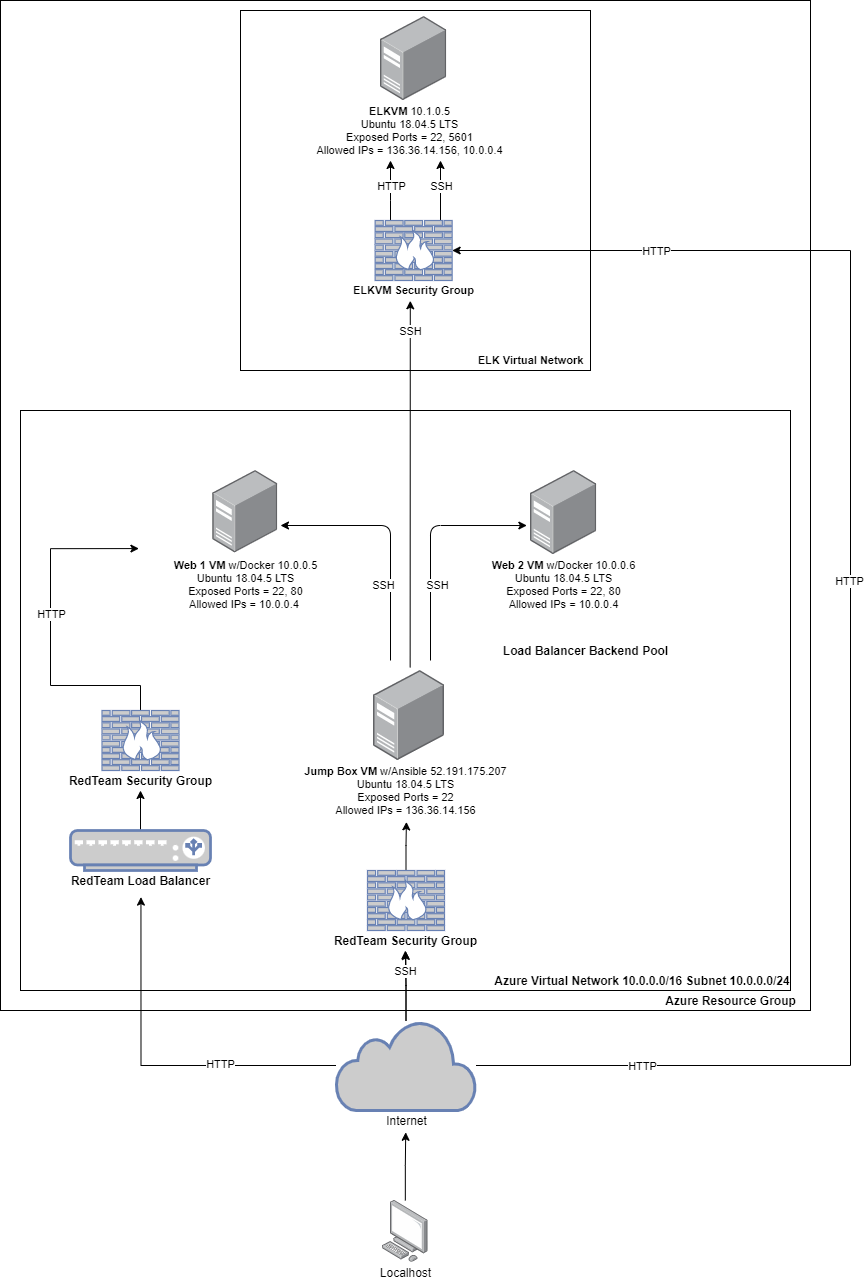

The diagram above was exported from draw.io. Its source (the exported page's mxGraphModel, read from the mxfile embedded in the PNG):
<mxGraphModel dx="1730" dy="2248" grid="1" gridSize="10" guides="1" tooltips="1" connect="1" arrows="1" fold="1" page="1" pageScale="1" pageWidth="850" pageHeight="1100" math="0" shadow="0">
  <root>
    <mxCell id="0" />
    <mxCell id="1" parent="0" />
    <mxCell id="BYGB4uNdzHLyDUrsOOVb-59" style="edgeStyle=orthogonalEdgeStyle;rounded=0;orthogonalLoop=1;jettySize=auto;html=1;entryX=0.495;entryY=1.09;entryDx=0;entryDy=0;entryPerimeter=0;fontSize=11;" edge="1" parent="1" source="BYGB4uNdzHLyDUrsOOVb-2" target="BYGB4uNdzHLyDUrsOOVb-48">
      <mxGeometry relative="1" as="geometry" />
    </mxCell>
    <mxCell id="BYGB4uNdzHLyDUrsOOVb-2" value="" style="points=[];aspect=fixed;html=1;align=center;shadow=0;dashed=0;image;image=img/lib/allied_telesis/computer_and_terminals/Personal_Computer.svg;" vertex="1" parent="1">
      <mxGeometry x="402.00000000000006" y="1100" width="45.6" height="61.800000000000004" as="geometry" />
    </mxCell>
    <mxCell id="BYGB4uNdzHLyDUrsOOVb-57" style="edgeStyle=orthogonalEdgeStyle;rounded=0;orthogonalLoop=1;jettySize=auto;html=1;entryX=0.503;entryY=1.05;entryDx=0;entryDy=0;entryPerimeter=0;fontSize=11;" edge="1" parent="1" source="BYGB4uNdzHLyDUrsOOVb-5" target="BYGB4uNdzHLyDUrsOOVb-15">
      <mxGeometry relative="1" as="geometry" />
    </mxCell>
    <mxCell id="BYGB4uNdzHLyDUrsOOVb-60" style="edgeStyle=orthogonalEdgeStyle;rounded=0;orthogonalLoop=1;jettySize=auto;html=1;entryX=0.503;entryY=1.33;entryDx=0;entryDy=0;entryPerimeter=0;fontSize=11;" edge="1" parent="1" source="BYGB4uNdzHLyDUrsOOVb-5" target="BYGB4uNdzHLyDUrsOOVb-52">
      <mxGeometry relative="1" as="geometry" />
    </mxCell>
    <mxCell id="BYGB4uNdzHLyDUrsOOVb-70" value="HTTP" style="edgeLabel;html=1;align=center;verticalAlign=middle;resizable=0;points=[];fontSize=11;" vertex="1" connectable="0" parent="BYGB4uNdzHLyDUrsOOVb-60">
      <mxGeometry x="-0.361" y="-2" relative="1" as="geometry">
        <mxPoint as="offset" />
      </mxGeometry>
    </mxCell>
    <mxCell id="BYGB4uNdzHLyDUrsOOVb-72" value="" style="edgeStyle=orthogonalEdgeStyle;rounded=0;orthogonalLoop=1;jettySize=auto;html=1;fontSize=11;" edge="1" parent="1" source="BYGB4uNdzHLyDUrsOOVb-5" target="BYGB4uNdzHLyDUrsOOVb-15">
      <mxGeometry relative="1" as="geometry" />
    </mxCell>
    <mxCell id="BYGB4uNdzHLyDUrsOOVb-74" value="SSH" style="edgeLabel;html=1;align=center;verticalAlign=middle;resizable=0;points=[];fontSize=11;" vertex="1" connectable="0" parent="BYGB4uNdzHLyDUrsOOVb-72">
      <mxGeometry x="-0.8541" y="1" relative="1" as="geometry">
        <mxPoint y="-45" as="offset" />
      </mxGeometry>
    </mxCell>
    <mxCell id="BYGB4uNdzHLyDUrsOOVb-94" style="edgeStyle=orthogonalEdgeStyle;rounded=0;orthogonalLoop=1;jettySize=auto;html=1;entryX=1;entryY=0.5;entryDx=0;entryDy=0;entryPerimeter=0;fontSize=11;" edge="1" parent="1" source="BYGB4uNdzHLyDUrsOOVb-5" target="BYGB4uNdzHLyDUrsOOVb-63">
      <mxGeometry relative="1" as="geometry">
        <mxPoint x="490.1200000000001" y="219.9000000000001" as="targetPoint" />
        <Array as="points">
          <mxPoint x="870" y="965" />
          <mxPoint x="870" y="150" />
        </Array>
      </mxGeometry>
    </mxCell>
    <mxCell id="BYGB4uNdzHLyDUrsOOVb-104" value="HTTP" style="edgeLabel;html=1;align=center;verticalAlign=middle;resizable=0;points=[];fontSize=11;" vertex="1" connectable="0" parent="BYGB4uNdzHLyDUrsOOVb-94">
      <mxGeometry x="0.5117" relative="1" as="geometry">
        <mxPoint x="-184" as="offset" />
      </mxGeometry>
    </mxCell>
    <mxCell id="BYGB4uNdzHLyDUrsOOVb-105" value="HTTP" style="edgeLabel;html=1;align=center;verticalAlign=middle;resizable=0;points=[];fontSize=11;" vertex="1" connectable="0" parent="BYGB4uNdzHLyDUrsOOVb-94">
      <mxGeometry x="-0.7901" relative="1" as="geometry">
        <mxPoint x="-1" as="offset" />
      </mxGeometry>
    </mxCell>
    <mxCell id="BYGB4uNdzHLyDUrsOOVb-106" value="HTTP" style="edgeLabel;html=1;align=center;verticalAlign=middle;resizable=0;points=[];fontSize=11;" vertex="1" connectable="0" parent="BYGB4uNdzHLyDUrsOOVb-94">
      <mxGeometry x="0.082" y="2" relative="1" as="geometry">
        <mxPoint y="-1" as="offset" />
      </mxGeometry>
    </mxCell>
    <mxCell id="BYGB4uNdzHLyDUrsOOVb-5" value="" style="html=1;outlineConnect=0;fillColor=#CCCCCC;strokeColor=#6881B3;gradientColor=none;gradientDirection=north;strokeWidth=2;shape=mxgraph.networks.cloud;fontColor=#ffffff;" vertex="1" parent="1">
      <mxGeometry x="355.5" y="920" width="140" height="90" as="geometry" />
    </mxCell>
    <mxCell id="BYGB4uNdzHLyDUrsOOVb-7" value="" style="rounded=0;whiteSpace=wrap;html=1;fillColor=none;" vertex="1" parent="1">
      <mxGeometry x="20" y="-100" width="810" height="1010" as="geometry" />
    </mxCell>
    <mxCell id="BYGB4uNdzHLyDUrsOOVb-8" value="Azure Resource Group" style="text;html=1;align=center;verticalAlign=middle;resizable=0;points=[];autosize=1;strokeColor=none;fillColor=none;fontStyle=1" vertex="1" parent="1">
      <mxGeometry x="675" y="890" width="150" height="20" as="geometry" />
    </mxCell>
    <mxCell id="BYGB4uNdzHLyDUrsOOVb-9" value="" style="rounded=0;whiteSpace=wrap;html=1;fillColor=none;" vertex="1" parent="1">
      <mxGeometry x="40" y="310" width="770" height="580" as="geometry" />
    </mxCell>
    <mxCell id="BYGB4uNdzHLyDUrsOOVb-10" value="&amp;nbsp;Azure Virtual Network 10.0.0.0/16 Subnet 10.0.0.0/24" style="text;html=1;align=center;verticalAlign=middle;resizable=0;points=[];autosize=1;strokeColor=none;fillColor=none;fontStyle=1" vertex="1" parent="1">
      <mxGeometry x="505" y="870" width="310" height="20" as="geometry" />
    </mxCell>
    <mxCell id="BYGB4uNdzHLyDUrsOOVb-58" style="edgeStyle=orthogonalEdgeStyle;rounded=0;orthogonalLoop=1;jettySize=auto;html=1;entryX=0.505;entryY=1.023;entryDx=0;entryDy=0;entryPerimeter=0;fontSize=11;" edge="1" parent="1" source="BYGB4uNdzHLyDUrsOOVb-14" target="BYGB4uNdzHLyDUrsOOVb-18">
      <mxGeometry relative="1" as="geometry" />
    </mxCell>
    <mxCell id="BYGB4uNdzHLyDUrsOOVb-14" value="" style="fontColor=#0066CC;verticalAlign=top;verticalLabelPosition=bottom;labelPosition=center;align=center;html=1;outlineConnect=0;fillColor=#CCCCCC;strokeColor=#6881B3;gradientColor=none;gradientDirection=north;strokeWidth=2;shape=mxgraph.networks.firewall;" vertex="1" parent="1">
      <mxGeometry x="387" y="770" width="77" height="60" as="geometry" />
    </mxCell>
    <mxCell id="BYGB4uNdzHLyDUrsOOVb-15" value="RedTeam Security Group" style="text;html=1;align=center;verticalAlign=middle;resizable=0;points=[];autosize=1;strokeColor=none;fillColor=none;fontStyle=1" vertex="1" parent="1">
      <mxGeometry x="344.8" y="830" width="160" height="20" as="geometry" />
    </mxCell>
    <mxCell id="BYGB4uNdzHLyDUrsOOVb-17" value="" style="points=[];aspect=fixed;html=1;align=center;shadow=0;dashed=0;image;image=img/lib/allied_telesis/computer_and_terminals/Server_Desktop.svg;fillColor=none;" vertex="1" parent="1">
      <mxGeometry x="393" y="570" width="71" height="90" as="geometry" />
    </mxCell>
    <mxCell id="BYGB4uNdzHLyDUrsOOVb-18" value="&lt;b&gt;Jump Box VM&lt;/b&gt; w/Ansible 52.191.175.207&lt;br style=&quot;font-size: 11px&quot;&gt;Ubuntu 18.04.5 LTS&lt;br style=&quot;font-size: 11px&quot;&gt;Exposed Ports = 22&lt;br style=&quot;font-size: 11px&quot;&gt;Allowed IPs =&amp;nbsp;136.36.14.156" style="text;html=1;align=center;verticalAlign=middle;resizable=0;points=[];autosize=1;strokeColor=none;fillColor=none;fontSize=11;" vertex="1" parent="1">
      <mxGeometry x="314.8" y="660" width="220" height="60" as="geometry" />
    </mxCell>
    <mxCell id="BYGB4uNdzHLyDUrsOOVb-23" value="&lt;b&gt;Web 1 VM&lt;/b&gt; w/Docker 10.0.0.5&lt;br style=&quot;font-size: 11px&quot;&gt;Ubuntu 18.04.5 LTS&lt;br style=&quot;font-size: 11px&quot;&gt;Exposed Ports = 22, 80&lt;br style=&quot;font-size: 11px&quot;&gt;Allowed IPs = 10.0.0.4&amp;nbsp;" style="text;html=1;align=center;verticalAlign=middle;resizable=0;points=[];autosize=1;strokeColor=none;fillColor=none;fontSize=11;" vertex="1" parent="1">
      <mxGeometry x="184.8" y="454" width="160" height="60" as="geometry" />
    </mxCell>
    <mxCell id="BYGB4uNdzHLyDUrsOOVb-24" value="&lt;b&gt;Web 2 VM&lt;/b&gt; w/Docker 10.0.0.6&lt;br style=&quot;font-size: 11px&quot;&gt;Ubuntu 18.04.5 LTS&lt;br style=&quot;font-size: 11px&quot;&gt;Exposed Ports = 22, 80&lt;br style=&quot;font-size: 11px&quot;&gt;Allowed IPs = 10.0.0.4" style="text;html=1;align=center;verticalAlign=middle;resizable=0;points=[];autosize=1;strokeColor=none;fillColor=none;fontSize=11;" vertex="1" parent="1">
      <mxGeometry x="503.14" y="454" width="160" height="60" as="geometry" />
    </mxCell>
    <mxCell id="BYGB4uNdzHLyDUrsOOVb-61" value="" style="edgeStyle=orthogonalEdgeStyle;rounded=0;orthogonalLoop=1;jettySize=auto;html=1;fontSize=11;" edge="1" parent="1" source="BYGB4uNdzHLyDUrsOOVb-26" target="BYGB4uNdzHLyDUrsOOVb-51">
      <mxGeometry relative="1" as="geometry" />
    </mxCell>
    <mxCell id="BYGB4uNdzHLyDUrsOOVb-26" value="" style="fontColor=#0066CC;verticalAlign=top;verticalLabelPosition=bottom;labelPosition=center;align=center;html=1;outlineConnect=0;fillColor=#CCCCCC;strokeColor=#6881B3;gradientColor=none;gradientDirection=north;strokeWidth=2;shape=mxgraph.networks.load_balancer;" vertex="1" parent="1">
      <mxGeometry x="90" y="730" width="140" height="40" as="geometry" />
    </mxCell>
    <mxCell id="BYGB4uNdzHLyDUrsOOVb-22" value="" style="points=[];aspect=fixed;html=1;align=center;shadow=0;dashed=0;image;image=img/lib/allied_telesis/computer_and_terminals/Server_Desktop.svg;fillColor=none;" vertex="1" parent="1">
      <mxGeometry x="550" y="370" width="66.27" height="84" as="geometry" />
    </mxCell>
    <mxCell id="BYGB4uNdzHLyDUrsOOVb-20" value="" style="points=[];aspect=fixed;html=1;align=center;shadow=0;dashed=0;image;image=img/lib/allied_telesis/computer_and_terminals/Server_Desktop.svg;fillColor=none;" vertex="1" parent="1">
      <mxGeometry x="232.3" y="370" width="65" height="82.39" as="geometry" />
    </mxCell>
    <mxCell id="BYGB4uNdzHLyDUrsOOVb-44" value="" style="points=[];aspect=fixed;html=1;align=center;shadow=0;dashed=0;image;image=img/lib/allied_telesis/computer_and_terminals/Server_Desktop.svg;fillColor=none;" vertex="1" parent="1">
      <mxGeometry x="400" y="-84" width="66.27" height="84" as="geometry" />
    </mxCell>
    <mxCell id="BYGB4uNdzHLyDUrsOOVb-45" value="&lt;b style=&quot;font-size: 11px;&quot;&gt;ELKVM &lt;/b&gt;10.1.0.5&lt;br style=&quot;font-size: 11px;&quot;&gt;Ubuntu 18.04.5 LTS&lt;br style=&quot;font-size: 11px;&quot;&gt;Exposed Ports = 22, 5601&lt;br style=&quot;font-size: 11px;&quot;&gt;Allowed IPs = 136.36.14.156, 10.0.0.4" style="text;html=1;align=center;verticalAlign=middle;resizable=0;points=[];autosize=1;strokeColor=none;fillColor=none;fontSize=11;" vertex="1" parent="1">
      <mxGeometry x="328.5" width="200" height="60" as="geometry" />
    </mxCell>
    <mxCell id="BYGB4uNdzHLyDUrsOOVb-48" value="Internet" style="text;html=1;align=center;verticalAlign=middle;resizable=0;points=[];autosize=1;strokeColor=none;fillColor=none;" vertex="1" parent="1">
      <mxGeometry x="395.5" y="1010" width="60" height="20" as="geometry" />
    </mxCell>
    <mxCell id="BYGB4uNdzHLyDUrsOOVb-49" value="Localhost" style="text;html=1;align=center;verticalAlign=middle;resizable=0;points=[];autosize=1;strokeColor=none;fillColor=none;" vertex="1" parent="1">
      <mxGeometry x="390.14" y="1161.8" width="70" height="20" as="geometry" />
    </mxCell>
    <mxCell id="BYGB4uNdzHLyDUrsOOVb-62" style="edgeStyle=orthogonalEdgeStyle;rounded=0;orthogonalLoop=1;jettySize=auto;html=1;entryX=-0.003;entryY=0.467;entryDx=0;entryDy=0;entryPerimeter=0;fontSize=11;" edge="1" parent="1" source="BYGB4uNdzHLyDUrsOOVb-50">
      <mxGeometry relative="1" as="geometry">
        <mxPoint x="158.40999999999997" y="448.0699999999997" as="targetPoint" />
        <Array as="points">
          <mxPoint x="160" y="585" />
          <mxPoint x="70" y="585" />
          <mxPoint x="70" y="448" />
        </Array>
      </mxGeometry>
    </mxCell>
    <mxCell id="BYGB4uNdzHLyDUrsOOVb-71" value="HTTP" style="edgeLabel;html=1;align=center;verticalAlign=middle;resizable=0;points=[];fontSize=11;" vertex="1" connectable="0" parent="BYGB4uNdzHLyDUrsOOVb-62">
      <mxGeometry x="-0.0359" relative="1" as="geometry">
        <mxPoint y="-24" as="offset" />
      </mxGeometry>
    </mxCell>
    <mxCell id="BYGB4uNdzHLyDUrsOOVb-50" value="" style="fontColor=#0066CC;verticalAlign=top;verticalLabelPosition=bottom;labelPosition=center;align=center;html=1;outlineConnect=0;fillColor=#CCCCCC;strokeColor=#6881B3;gradientColor=none;gradientDirection=north;strokeWidth=2;shape=mxgraph.networks.firewall;" vertex="1" parent="1">
      <mxGeometry x="121.5" y="610" width="77" height="60" as="geometry" />
    </mxCell>
    <mxCell id="BYGB4uNdzHLyDUrsOOVb-51" value="RedTeam Security Group" style="text;html=1;align=center;verticalAlign=middle;resizable=0;points=[];autosize=1;strokeColor=none;fillColor=none;fontStyle=1" vertex="1" parent="1">
      <mxGeometry x="80" y="670" width="160" height="20" as="geometry" />
    </mxCell>
    <mxCell id="BYGB4uNdzHLyDUrsOOVb-52" value="RedTeam Load Balancer" style="text;html=1;align=center;verticalAlign=middle;resizable=0;points=[];autosize=1;strokeColor=none;fillColor=none;fontStyle=1" vertex="1" parent="1">
      <mxGeometry x="85" y="770" width="150" height="20" as="geometry" />
    </mxCell>
    <mxCell id="BYGB4uNdzHLyDUrsOOVb-54" value="Load Balancer Backend Pool" style="text;html=1;align=center;verticalAlign=middle;resizable=0;points=[];autosize=1;strokeColor=none;fillColor=none;fontStyle=1" vertex="1" parent="1">
      <mxGeometry x="515" y="540" width="180" height="20" as="geometry" />
    </mxCell>
    <mxCell id="BYGB4uNdzHLyDUrsOOVb-99" value="" style="edgeStyle=orthogonalEdgeStyle;rounded=0;orthogonalLoop=1;jettySize=auto;html=1;fontSize=11;" edge="1" parent="1" source="BYGB4uNdzHLyDUrsOOVb-63" target="BYGB4uNdzHLyDUrsOOVb-45">
      <mxGeometry relative="1" as="geometry">
        <Array as="points">
          <mxPoint x="410" y="100" />
          <mxPoint x="410" y="100" />
        </Array>
      </mxGeometry>
    </mxCell>
    <mxCell id="BYGB4uNdzHLyDUrsOOVb-102" value="HTTP" style="edgeLabel;html=1;align=center;verticalAlign=middle;resizable=0;points=[];fontSize=11;" vertex="1" connectable="0" parent="BYGB4uNdzHLyDUrsOOVb-99">
      <mxGeometry x="0.156" relative="1" as="geometry">
        <mxPoint as="offset" />
      </mxGeometry>
    </mxCell>
    <mxCell id="BYGB4uNdzHLyDUrsOOVb-100" value="" style="edgeStyle=orthogonalEdgeStyle;rounded=0;orthogonalLoop=1;jettySize=auto;html=1;fontSize=11;" edge="1" parent="1" source="BYGB4uNdzHLyDUrsOOVb-63" target="BYGB4uNdzHLyDUrsOOVb-45">
      <mxGeometry relative="1" as="geometry">
        <Array as="points">
          <mxPoint x="460" y="90" />
          <mxPoint x="460" y="90" />
        </Array>
      </mxGeometry>
    </mxCell>
    <mxCell id="BYGB4uNdzHLyDUrsOOVb-101" value="SSH" style="edgeLabel;html=1;align=center;verticalAlign=middle;resizable=0;points=[];fontSize=11;" vertex="1" connectable="0" parent="BYGB4uNdzHLyDUrsOOVb-100">
      <mxGeometry x="0.1827" relative="1" as="geometry">
        <mxPoint as="offset" />
      </mxGeometry>
    </mxCell>
    <mxCell id="BYGB4uNdzHLyDUrsOOVb-63" value="" style="fontColor=#0066CC;verticalAlign=top;verticalLabelPosition=bottom;labelPosition=center;align=center;html=1;outlineConnect=0;fillColor=#CCCCCC;strokeColor=#6881B3;gradientColor=none;gradientDirection=north;strokeWidth=2;shape=mxgraph.networks.firewall;" vertex="1" parent="1">
      <mxGeometry x="394.64000000000004" y="120" width="77" height="60" as="geometry" />
    </mxCell>
    <mxCell id="BYGB4uNdzHLyDUrsOOVb-66" value="ELK Virtual Network" style="text;html=1;align=center;verticalAlign=middle;resizable=0;points=[];autosize=1;strokeColor=none;fillColor=none;fontSize=11;fontStyle=1" vertex="1" parent="1">
      <mxGeometry x="490" y="250" width="120" height="20" as="geometry" />
    </mxCell>
    <mxCell id="BYGB4uNdzHLyDUrsOOVb-80" value="" style="endArrow=classic;html=1;fontSize=11;entryX=-0.055;entryY=0.655;entryDx=0;entryDy=0;entryPerimeter=0;" edge="1" parent="1" target="BYGB4uNdzHLyDUrsOOVb-22">
      <mxGeometry width="50" height="50" relative="1" as="geometry">
        <mxPoint x="450" y="560" as="sourcePoint" />
        <mxPoint x="460" y="510" as="targetPoint" />
        <Array as="points">
          <mxPoint x="450" y="425" />
        </Array>
      </mxGeometry>
    </mxCell>
    <mxCell id="BYGB4uNdzHLyDUrsOOVb-82" value="SSH" style="edgeLabel;html=1;align=center;verticalAlign=middle;resizable=0;points=[];fontSize=11;" vertex="1" connectable="0" parent="BYGB4uNdzHLyDUrsOOVb-80">
      <mxGeometry x="-0.2956" y="-1" relative="1" as="geometry">
        <mxPoint x="5" y="6" as="offset" />
      </mxGeometry>
    </mxCell>
    <mxCell id="BYGB4uNdzHLyDUrsOOVb-81" value="" style="endArrow=classic;html=1;fontSize=11;" edge="1" parent="1">
      <mxGeometry width="50" height="50" relative="1" as="geometry">
        <mxPoint x="410" y="560.0000000000001" as="sourcePoint" />
        <mxPoint x="300" y="425" as="targetPoint" />
        <Array as="points">
          <mxPoint x="410" y="425" />
        </Array>
      </mxGeometry>
    </mxCell>
    <mxCell id="BYGB4uNdzHLyDUrsOOVb-83" value="SSH" style="edgeLabel;html=1;align=center;verticalAlign=middle;resizable=0;points=[];fontSize=11;" vertex="1" connectable="0" parent="BYGB4uNdzHLyDUrsOOVb-81">
      <mxGeometry x="-0.3061" y="-1" relative="1" as="geometry">
        <mxPoint x="-9" y="9" as="offset" />
      </mxGeometry>
    </mxCell>
    <mxCell id="BYGB4uNdzHLyDUrsOOVb-64" value="ELKVM Security Group" style="text;html=1;align=center;verticalAlign=middle;resizable=0;points=[];autosize=1;strokeColor=none;fillColor=none;fontSize=11;fontStyle=1" vertex="1" parent="1">
      <mxGeometry x="363.14" y="180" width="140" height="20" as="geometry" />
    </mxCell>
    <mxCell id="BYGB4uNdzHLyDUrsOOVb-89" value="" style="endArrow=classic;html=1;fontSize=11;exitX=0.516;exitY=-0.033;exitDx=0;exitDy=0;exitPerimeter=0;entryX=0.476;entryY=1.014;entryDx=0;entryDy=0;entryPerimeter=0;" edge="1" parent="1" source="BYGB4uNdzHLyDUrsOOVb-17" target="BYGB4uNdzHLyDUrsOOVb-64">
      <mxGeometry width="50" height="50" relative="1" as="geometry">
        <mxPoint x="420" y="410" as="sourcePoint" />
        <mxPoint x="426" y="270" as="targetPoint" />
      </mxGeometry>
    </mxCell>
    <mxCell id="BYGB4uNdzHLyDUrsOOVb-92" value="SSH" style="edgeLabel;html=1;align=center;verticalAlign=middle;resizable=0;points=[];fontSize=11;" vertex="1" connectable="0" parent="BYGB4uNdzHLyDUrsOOVb-89">
      <mxGeometry x="0.3796" y="-1" relative="1" as="geometry">
        <mxPoint x="-2" y="-84" as="offset" />
      </mxGeometry>
    </mxCell>
    <mxCell id="BYGB4uNdzHLyDUrsOOVb-103" value="" style="rounded=0;whiteSpace=wrap;html=1;fontSize=11;fillColor=none;" vertex="1" parent="1">
      <mxGeometry x="260" y="-90" width="350" height="360" as="geometry" />
    </mxCell>
  </root>
</mxGraphModel>